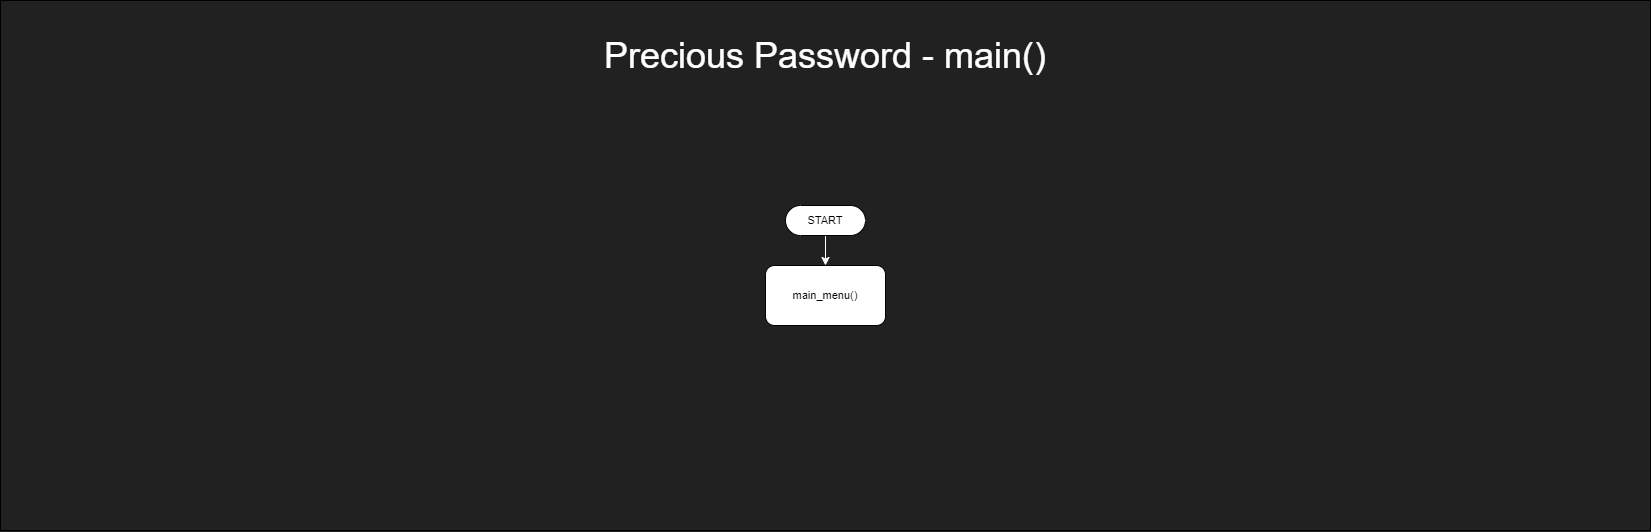

The diagram above was exported from draw.io. Its source (the exported page's mxGraphModel, read from the mxfile embedded in the PNG):
<mxGraphModel dx="2607" dy="1553" grid="1" gridSize="10" guides="1" tooltips="1" connect="1" arrows="1" fold="1" page="1" pageScale="1" pageWidth="1654" pageHeight="1169" background="#212121" math="0" shadow="0">
  <root>
    <mxCell id="0" />
    <mxCell id="1" parent="0" />
    <mxCell id="2" value="" style="rounded=0;whiteSpace=wrap;html=1;fontFamily=Helvetica;fontSize=11;fontColor=default;fillColor=#212121;movable=1;resizable=1;rotatable=1;deletable=1;editable=1;locked=0;connectable=1;" vertex="1" parent="1">
      <mxGeometry x="2" width="1650" height="530" as="geometry" />
    </mxCell>
    <mxCell id="3" value="Precious Password - main()" style="text;html=1;strokeColor=none;fillColor=none;align=center;verticalAlign=middle;whiteSpace=wrap;rounded=0;fontColor=#FFFFFF;fontSize=36;" vertex="1" parent="1">
      <mxGeometry x="492" y="40" width="670" height="30" as="geometry" />
    </mxCell>
    <mxCell id="4" style="edgeStyle=orthogonalEdgeStyle;shape=connector;rounded=1;jumpStyle=arc;orthogonalLoop=1;jettySize=auto;html=1;exitX=0.5;exitY=0.5;exitDx=0;exitDy=15;exitPerimeter=0;entryX=0.5;entryY=0;entryDx=0;entryDy=0;labelBackgroundColor=default;strokeColor=#FFFFFF;fontFamily=Helvetica;fontSize=11;fontColor=default;endArrow=classic;" edge="1" source="5" target="6" parent="1">
      <mxGeometry relative="1" as="geometry" />
    </mxCell>
    <mxCell id="5" value="START" style="html=1;dashed=0;whiteSpace=wrap;shape=mxgraph.dfd.start;fontFamily=Helvetica;fontSize=11;fontColor=default;" vertex="1" parent="1">
      <mxGeometry x="787" y="205" width="80" height="30" as="geometry" />
    </mxCell>
    <mxCell id="6" value="main_menu()" style="rounded=1;whiteSpace=wrap;html=1;fontFamily=Helvetica;fontSize=11;fontColor=default;" vertex="1" parent="1">
      <mxGeometry x="767" y="265" width="120" height="60" as="geometry" />
    </mxCell>
  </root>
</mxGraphModel>